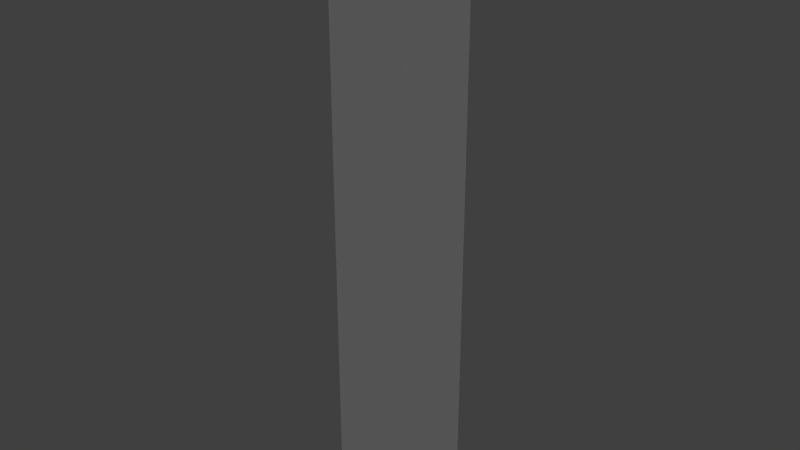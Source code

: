 # Source: barrier_pole_lp_grey.blend  (saved by Blender 2.63.0; exported with 4.5.12 LTS)
import bpy
from mathutils import Matrix  # noqa: F401  (used for matrix-valued properties, if any)

bpy.ops.wm.read_factory_settings(use_empty=True)
scene = bpy.context.scene
scene.name = 'Scene'

# ---- collections
col_collection_1 = bpy.data.collections.new('Collection 1'); scene.collection.children.link(col_collection_1)

# ---- materials (node trees are filled in below, after node groups)
mat_street_poles_lp_a = bpy.data.materials.new('street_poles_lp_a')
mat_street_poles_lp_a.alpha_threshold = 0.0
mat_street_poles_lp_a.use_transparent_shadow = False
mat_street_poles_lp_a.roughness = 0.5
mat_street_poles_lp_a.line_color = (0.0, 0.0, 0.0, 1.0)

# ---- material node trees

# ---- world
world_world = bpy.data.worlds.new('World'); scene.world = world_world
world_world.color = (0.05088, 0.05088, 0.05088)
world_world.use_sun_shadow = False
world_world.sun_shadow_jitter_overblur = 0.0
world_world.cycles.sampling_method = 'MANUAL'
world_world.cycles.sample_map_resolution = 256

# ---- lights
light_hemi = bpy.data.lights.new('Hemi', 'SUN')
light_hemi.transmission_factor = 0.0
light_hemi.angle = 1.571
light_hemi.energy = 1.0
light_hemi.shadow_buffer_clip_start = 0.5
light_hemi.shadow_soft_size = 1.0
light_hemi.shadow_cascade_max_distance = 1000.0
light_hemi.cycles.use_multiple_importance_sampling = False

# ---- meshes
me_greypole8 = bpy.data.meshes.new('greypole8')
me_greypole8.from_pydata([(-1.0, -1.0, -1.0), (-1.0, 1.0, -1.0), (1.0, 1.0, -1.0), (1.0, -1.0, -1.0), (-1.0, -1.0, 1.0), (-1.0, 1.0, 1.0), (1.0, 1.0, 1.0), (1.0, -1.0, 1.0)], [], [(4, 5, 1, 0), (5, 6, 2, 1), (6, 7, 3, 2), (7, 4, 0, 3), (0, 1, 2, 3), (7, 6, 5, 4)])
_uv = me_greypole8.uv_layers.new(name='UVMap')
_uv.uv.foreach_set('vector', [0.8266, 0.9848, 0.9674, 0.9848, 0.9674, 0.01279, 0.8266, 0.01279, 0.8242, 0.9851, 0.966, 0.9851, 0.966, 0.01328, 0.8242, 0.01328, 0.9674, 0.9848, 0.8266, 0.9848, 0.8266, 0.01279, 0.9674, 0.01279, 0.966, 0.9851, 0.8242, 0.9851, 0.8242, 0.01328, 0.966, 0.01328, 0.8507, 0.1404, 0.8507, 0.233, 0.9433, 0.233, 0.9433, 0.1404, 0.9433, 0.7478, 0.9433, 0.8404, 0.8507, 0.8404, 0.8507, 0.7478])
me_greypole8.materials.append(mat_street_poles_lp_a)
me_greypole8.use_remesh_preserve_volume = False
me_greypole8.use_remesh_preserve_attributes = False
me_greypole8.use_mirror_vertex_groups = False
me_greypole8.update()

# ---- objects
ob_base01 = bpy.data.objects.new('base01', None)
ob_nulldetail0 = bpy.data.objects.new('nulldetail0', None)
ob_detail8 = bpy.data.objects.new('detail8', None)
ob_start01 = bpy.data.objects.new('start01', None)
ob_greypole8 = bpy.data.objects.new('greypole8', me_greypole8)
ob_hemi = bpy.data.objects.new('Hemi', light_hemi)

# ---- transforms, parenting, visibility, modifiers, constraints
ob_base01.location = (0.0, 0.0, 0.0)
ob_base01.empty_image_offset = (0.0, 0.0)
ob_base01.lineart.crease_threshold = 0.0
ob_nulldetail0.parent = ob_base01
ob_nulldetail0.location = (0.0, 0.0, 0.0)
ob_nulldetail0.empty_image_offset = (0.0, 0.0)
ob_nulldetail0.lineart.crease_threshold = 0.0
ob_detail8.parent = ob_base01
ob_detail8.location = (0.0, 0.0, 0.0)
ob_detail8.empty_image_offset = (0.0, 0.0)
ob_detail8.lineart.crease_threshold = 0.0
ob_start01.parent = ob_base01
ob_start01.location = (0.0, 0.0, 0.0)
ob_start01.empty_image_offset = (0.0, 0.0)
ob_start01.lineart.crease_threshold = 0.0
ob_greypole8.parent = ob_start01
ob_greypole8.location = (0.0, 0.0, 0.5764)
ob_greypole8.scale = (0.075, 0.075, 0.55)
ob_greypole8.lineart.crease_threshold = 0.0
ob_hemi.location = (0.8023, 3.898, 1.705)
ob_hemi.lineart.crease_threshold = 0.0

# ---- collection membership
col_collection_1.objects.link(ob_base01)
col_collection_1.objects.link(ob_nulldetail0)
col_collection_1.objects.link(ob_detail8)
col_collection_1.objects.link(ob_start01)
col_collection_1.objects.link(ob_greypole8)
col_collection_1.objects.link(ob_hemi)

# ---- scene / render settings (as saved in the file)
scene.frame_start = 1; scene.frame_end = 250; scene.frame_set(1)
scene.render.engine = 'BLENDER_EEVEE_NEXT'
scene.render.image_settings.color_mode = 'RGB'
scene.render.image_settings.compression = 90
scene.render.resolution_percentage = 50
scene.render.dither_intensity = 0.0
scene.render.bake_margin = 2
scene.render.bake_bias = 0.0
scene.cycles.use_denoising = False
scene.cycles.samples = 10
scene.cycles.sampling_pattern = 'TABULATED_SOBOL'
scene.cycles.light_sampling_threshold = 0.0
scene.cycles.use_adaptive_sampling = False
scene.cycles.use_light_tree = False
scene.cycles.blur_glossy = 0.0
scene.cycles.volume_bounces = 1
scene.cycles.pixel_filter_type = 'GAUSSIAN'
scene.cycles.sample_clamp_indirect = 0.0
scene.view_settings.view_transform = 'Standard'
bpy.context.view_layer.update()

# ---- added for rendering (the .blend has no active camera): camera
cam_auto = bpy.data.cameras.new('AutoCamera')
cam_auto.lens = 50.0
cam_auto.sensor_width = 36.0
cam_auto.clip_end = 1000.0
ob_auto_camera = bpy.data.objects.new('AutoCamera', cam_auto)
scene.collection.objects.link(ob_auto_camera)
ob_auto_camera.location = (1.0365, -1.2438, 1.40562)
ob_auto_camera.rotation_euler = (1.09748, -7.21219e-08, 0.694738)
scene.camera = ob_auto_camera
bpy.context.view_layer.update()
